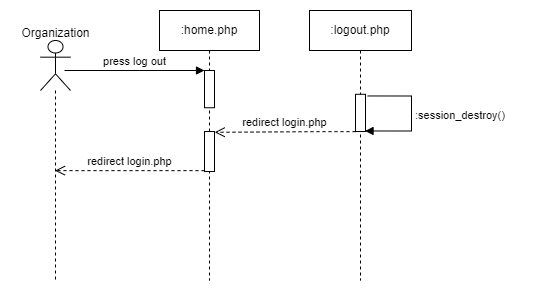

The diagram above was exported from draw.io. Its source (the exported page's mxGraphModel, read from the mxfile embedded in the PNG):
<mxGraphModel dx="1276" dy="614" grid="1" gridSize="10" guides="1" tooltips="1" connect="1" arrows="1" fold="1" page="1" pageScale="1" pageWidth="1169" pageHeight="827" math="0" shadow="0">
  <root>
    <mxCell id="0" />
    <mxCell id="1" parent="0" />
    <mxCell id="2" value="" style="group" vertex="1" connectable="0" parent="1">
      <mxGeometry x="326" y="210" width="517" height="270" as="geometry" />
    </mxCell>
    <mxCell id="3" value=":logout.php" style="shape=umlLifeline;perimeter=lifelinePerimeter;whiteSpace=wrap;html=1;container=1;collapsible=0;recursiveResize=0;outlineConnect=0;" vertex="1" parent="2">
      <mxGeometry x="284" width="102" height="270" as="geometry" />
    </mxCell>
    <mxCell id="4" value="redirect login.php" style="html=1;verticalAlign=bottom;endArrow=open;dashed=1;endSize=8;rounded=0;elbow=vertical;" edge="1" parent="2" target="6">
      <mxGeometry x="0.0035" relative="1" as="geometry">
        <mxPoint x="179" y="160.13344827586207" as="sourcePoint" />
        <mxPoint x="59" y="160.03" as="targetPoint" />
        <mxPoint as="offset" />
        <Array as="points">
          <mxPoint x="145" y="160.13344827586207" />
        </Array>
      </mxGeometry>
    </mxCell>
    <mxCell id="5" value="" style="group" vertex="1" connectable="0" parent="2">
      <mxGeometry width="75" height="270" as="geometry" />
    </mxCell>
    <mxCell id="6" value="" style="shape=umlLifeline;participant=umlActor;perimeter=lifelinePerimeter;whiteSpace=wrap;html=1;container=1;collapsible=0;recursiveResize=0;verticalAlign=top;spacingTop=36;outlineConnect=0;fontFamily=Helvetica;fontSize=12;fontColor=default;align=center;strokeColor=default;fillColor=default;size=50;" vertex="1" parent="5">
      <mxGeometry x="15" y="30" width="30" height="240" as="geometry" />
    </mxCell>
    <mxCell id="7" value="Organization" style="text;html=1;align=center;verticalAlign=middle;resizable=0;points=[];autosize=1;strokeColor=none;fillColor=none;" vertex="1" parent="5">
      <mxGeometry x="-15" y="7.5" width="90" height="30" as="geometry" />
    </mxCell>
    <mxCell id="8" value=":home.php" style="shape=umlLifeline;perimeter=lifelinePerimeter;whiteSpace=wrap;html=1;container=1;collapsible=0;recursiveResize=0;outlineConnect=0;" vertex="1" parent="2">
      <mxGeometry x="134" width="100" height="270" as="geometry" />
    </mxCell>
    <mxCell id="9" value="" style="html=1;points=[];perimeter=orthogonalPerimeter;" vertex="1" parent="2">
      <mxGeometry x="179" y="60.001724137931035" width="10" height="37.241379310344826" as="geometry" />
    </mxCell>
    <mxCell id="10" value="" style="group" vertex="1" connectable="0" parent="2">
      <mxGeometry x="330" y="83.79310344827586" width="56" height="37.241379310344826" as="geometry" />
    </mxCell>
    <mxCell id="11" value="" style="html=1;points=[];perimeter=orthogonalPerimeter;container=0;" vertex="1" parent="10">
      <mxGeometry width="10" height="37.241379310344826" as="geometry" />
    </mxCell>
    <mxCell id="12" value="&lt;div&gt;:session_destroy()&lt;/div&gt;" style="edgeStyle=orthogonalEdgeStyle;html=1;align=left;spacingLeft=2;endArrow=block;rounded=0;exitX=1.22;exitY=0.045;exitDx=0;exitDy=0;exitPerimeter=0;entryX=0.953;entryY=0.985;entryDx=0;entryDy=0;entryPerimeter=0;" edge="1" parent="10" source="11" target="11">
      <mxGeometry relative="1" as="geometry">
        <mxPoint x="-10" y="9.310344827586206" as="sourcePoint" />
        <Array as="points">
          <mxPoint x="56" y="1.8620689655172413" />
          <mxPoint x="56" y="36.310344827586206" />
        </Array>
        <mxPoint x="-14" y="27.93103448275862" as="targetPoint" />
      </mxGeometry>
    </mxCell>
    <mxCell id="13" value="redirect login.php" style="html=1;verticalAlign=bottom;endArrow=open;dashed=1;endSize=8;rounded=0;elbow=vertical;entryX=1.02;entryY=0.019;entryDx=0;entryDy=0;entryPerimeter=0;" edge="1" parent="2" target="14">
      <mxGeometry x="0.0035" relative="1" as="geometry">
        <mxPoint x="330" y="121.13344827586207" as="sourcePoint" />
        <mxPoint x="210" y="121.02999999999997" as="targetPoint" />
        <mxPoint as="offset" />
        <Array as="points">
          <mxPoint x="296" y="121.13344827586207" />
        </Array>
      </mxGeometry>
    </mxCell>
    <mxCell id="14" value="" style="html=1;points=[];perimeter=orthogonalPerimeter;" vertex="1" parent="2">
      <mxGeometry x="179" y="121.02999999999997" width="10" height="40" as="geometry" />
    </mxCell>
    <mxCell id="15" value="press log out" style="html=1;verticalAlign=bottom;endArrow=block;rounded=0;elbow=vertical;" edge="1" parent="2">
      <mxGeometry width="80" relative="1" as="geometry">
        <mxPoint x="39" y="60" as="sourcePoint" />
        <mxPoint x="179" y="60" as="targetPoint" />
      </mxGeometry>
    </mxCell>
  </root>
</mxGraphModel>